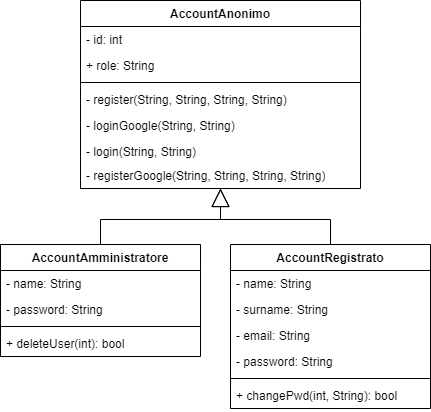

The diagram above was exported from draw.io. Its source (the exported page's mxGraphModel, read from the mxfile embedded in the PNG):
<mxGraphModel dx="9296" dy="3558" grid="1" gridSize="10" guides="1" tooltips="1" connect="1" arrows="1" fold="1" page="1" pageScale="1" pageWidth="3300" pageHeight="2339" math="0" shadow="0">
  <root>
    <mxCell id="0" />
    <mxCell id="1" parent="0" />
    <mxCell id="2" style="endArrow=block;endSize=16;endFill=0;html=1;rounded=0;entryX=0.5;entryY=1;entryDx=0;entryDy=0;exitX=0.5;exitY=0;exitDx=0;exitDy=0;" edge="1" source="3" target="16" parent="1">
      <mxGeometry relative="1" as="geometry">
        <Array as="points">
          <mxPoint x="-5700" y="-1941" />
          <mxPoint x="-5580" y="-1941" />
        </Array>
        <mxPoint x="-5440" y="-2231" as="sourcePoint" />
      </mxGeometry>
    </mxCell>
    <mxCell id="3" value="AccountAmministratore" style="swimlane;fontStyle=1;align=center;verticalAlign=top;childLayout=stackLayout;horizontal=1;startSize=26;horizontalStack=0;resizeParent=1;resizeParentMax=0;resizeLast=0;collapsible=1;marginBottom=0;whiteSpace=wrap;html=1;" vertex="1" parent="1">
      <mxGeometry x="-5800" y="-1916" width="200" height="112" as="geometry" />
    </mxCell>
    <mxCell id="4" value="- name: String" style="text;strokeColor=none;fillColor=none;align=left;verticalAlign=top;spacingLeft=4;spacingRight=4;overflow=hidden;rotatable=0;points=[[0,0.5],[1,0.5]];portConstraint=eastwest;whiteSpace=wrap;html=1;" vertex="1" parent="3">
      <mxGeometry y="26" width="200" height="26" as="geometry" />
    </mxCell>
    <mxCell id="5" value="- password: String" style="text;strokeColor=none;fillColor=none;align=left;verticalAlign=top;spacingLeft=4;spacingRight=4;overflow=hidden;rotatable=0;points=[[0,0.5],[1,0.5]];portConstraint=eastwest;whiteSpace=wrap;html=1;" vertex="1" parent="3">
      <mxGeometry y="52" width="200" height="26" as="geometry" />
    </mxCell>
    <mxCell id="6" value="" style="line;strokeWidth=1;fillColor=none;align=left;verticalAlign=middle;spacingTop=-1;spacingLeft=3;spacingRight=3;rotatable=0;labelPosition=right;points=[];portConstraint=eastwest;strokeColor=inherit;" vertex="1" parent="3">
      <mxGeometry y="78" width="200" height="8" as="geometry" />
    </mxCell>
    <mxCell id="7" value="+ deleteUser(int): bool" style="text;strokeColor=none;fillColor=none;align=left;verticalAlign=top;spacingLeft=4;spacingRight=4;overflow=hidden;rotatable=0;points=[[0,0.5],[1,0.5]];portConstraint=eastwest;whiteSpace=wrap;html=1;" vertex="1" parent="3">
      <mxGeometry y="86" width="200" height="26" as="geometry" />
    </mxCell>
    <mxCell id="8" style="endArrow=block;endSize=16;endFill=0;html=1;rounded=0;entryX=0.5;entryY=1;entryDx=0;entryDy=0;exitX=0.5;exitY=0;exitDx=0;exitDy=0;" edge="1" source="9" target="16" parent="1">
      <mxGeometry relative="1" as="geometry">
        <Array as="points">
          <mxPoint x="-5470" y="-1941" />
          <mxPoint x="-5580" y="-1941" />
        </Array>
        <mxPoint x="-5730" y="-2311" as="sourcePoint" />
      </mxGeometry>
    </mxCell>
    <mxCell id="9" value="AccountRegistrato" style="swimlane;fontStyle=1;align=center;verticalAlign=top;childLayout=stackLayout;horizontal=1;startSize=26;horizontalStack=0;resizeParent=1;resizeParentMax=0;resizeLast=0;collapsible=1;marginBottom=0;whiteSpace=wrap;html=1;" vertex="1" parent="1">
      <mxGeometry x="-5570" y="-1916" width="200" height="164" as="geometry" />
    </mxCell>
    <mxCell id="10" value="- name: String" style="text;strokeColor=none;fillColor=none;align=left;verticalAlign=top;spacingLeft=4;spacingRight=4;overflow=hidden;rotatable=0;points=[[0,0.5],[1,0.5]];portConstraint=eastwest;whiteSpace=wrap;html=1;" vertex="1" parent="9">
      <mxGeometry y="26" width="200" height="26" as="geometry" />
    </mxCell>
    <mxCell id="11" value="- surname: String" style="text;strokeColor=none;fillColor=none;align=left;verticalAlign=top;spacingLeft=4;spacingRight=4;overflow=hidden;rotatable=0;points=[[0,0.5],[1,0.5]];portConstraint=eastwest;whiteSpace=wrap;html=1;" vertex="1" parent="9">
      <mxGeometry y="52" width="200" height="26" as="geometry" />
    </mxCell>
    <mxCell id="12" value="- email: String" style="text;strokeColor=none;fillColor=none;align=left;verticalAlign=top;spacingLeft=4;spacingRight=4;overflow=hidden;rotatable=0;points=[[0,0.5],[1,0.5]];portConstraint=eastwest;whiteSpace=wrap;html=1;" vertex="1" parent="9">
      <mxGeometry y="78" width="200" height="26" as="geometry" />
    </mxCell>
    <mxCell id="13" value="- password: String" style="text;strokeColor=none;fillColor=none;align=left;verticalAlign=top;spacingLeft=4;spacingRight=4;overflow=hidden;rotatable=0;points=[[0,0.5],[1,0.5]];portConstraint=eastwest;whiteSpace=wrap;html=1;" vertex="1" parent="9">
      <mxGeometry y="104" width="200" height="26" as="geometry" />
    </mxCell>
    <mxCell id="14" value="" style="line;strokeWidth=1;fillColor=none;align=left;verticalAlign=middle;spacingTop=-1;spacingLeft=3;spacingRight=3;rotatable=0;labelPosition=right;points=[];portConstraint=eastwest;strokeColor=inherit;" vertex="1" parent="9">
      <mxGeometry y="130" width="200" height="8" as="geometry" />
    </mxCell>
    <mxCell id="15" value="+ changePwd(int, String): bool" style="text;strokeColor=none;fillColor=none;align=left;verticalAlign=top;spacingLeft=4;spacingRight=4;overflow=hidden;rotatable=0;points=[[0,0.5],[1,0.5]];portConstraint=eastwest;whiteSpace=wrap;html=1;" vertex="1" parent="9">
      <mxGeometry y="138" width="200" height="26" as="geometry" />
    </mxCell>
    <mxCell id="16" value="AccountAnonimo" style="swimlane;fontStyle=1;align=center;verticalAlign=top;childLayout=stackLayout;horizontal=1;startSize=26;horizontalStack=0;resizeParent=1;resizeParentMax=0;resizeLast=0;collapsible=1;marginBottom=0;whiteSpace=wrap;html=1;" vertex="1" parent="1">
      <mxGeometry x="-5720" y="-2160" width="280" height="188" as="geometry">
        <mxRectangle x="-120" y="-40" width="140" height="30" as="alternateBounds" />
      </mxGeometry>
    </mxCell>
    <mxCell id="17" value="- id: int" style="text;strokeColor=none;fillColor=none;align=left;verticalAlign=top;spacingLeft=4;spacingRight=4;overflow=hidden;rotatable=0;points=[[0,0.5],[1,0.5]];portConstraint=eastwest;whiteSpace=wrap;html=1;" vertex="1" parent="16">
      <mxGeometry y="26" width="280" height="26" as="geometry" />
    </mxCell>
    <mxCell id="18" value="+ role: String" style="text;strokeColor=none;fillColor=none;align=left;verticalAlign=top;spacingLeft=4;spacingRight=4;overflow=hidden;rotatable=0;points=[[0,0.5],[1,0.5]];portConstraint=eastwest;whiteSpace=wrap;html=1;" vertex="1" parent="16">
      <mxGeometry y="52" width="280" height="26" as="geometry" />
    </mxCell>
    <mxCell id="19" value="" style="line;strokeWidth=1;fillColor=none;align=left;verticalAlign=middle;spacingTop=-1;spacingLeft=3;spacingRight=3;rotatable=0;labelPosition=right;points=[];portConstraint=eastwest;strokeColor=inherit;" vertex="1" parent="16">
      <mxGeometry y="78" width="280" height="8" as="geometry" />
    </mxCell>
    <mxCell id="20" value="- register(String, String, String, String)" style="text;strokeColor=none;fillColor=none;align=left;verticalAlign=top;spacingLeft=4;spacingRight=4;overflow=hidden;rotatable=0;points=[[0,0.5],[1,0.5]];portConstraint=eastwest;whiteSpace=wrap;html=1;" vertex="1" parent="16">
      <mxGeometry y="86" width="280" height="26" as="geometry" />
    </mxCell>
    <mxCell id="21" value="- loginGoogle(String, String)" style="text;strokeColor=none;fillColor=none;align=left;verticalAlign=top;spacingLeft=4;spacingRight=4;overflow=hidden;rotatable=0;points=[[0,0.5],[1,0.5]];portConstraint=eastwest;whiteSpace=wrap;html=1;" vertex="1" parent="16">
      <mxGeometry y="112" width="280" height="26" as="geometry" />
    </mxCell>
    <mxCell id="22" value="- login(String, String)&amp;nbsp;" style="text;strokeColor=none;fillColor=none;align=left;verticalAlign=top;spacingLeft=4;spacingRight=4;overflow=hidden;rotatable=0;points=[[0,0.5],[1,0.5]];portConstraint=eastwest;whiteSpace=wrap;html=1;" vertex="1" parent="16">
      <mxGeometry y="138" width="280" height="24" as="geometry" />
    </mxCell>
    <mxCell id="23" value="- registerGoogle(String, String, String, String)" style="text;strokeColor=none;fillColor=none;align=left;verticalAlign=top;spacingLeft=4;spacingRight=4;overflow=hidden;rotatable=0;points=[[0,0.5],[1,0.5]];portConstraint=eastwest;whiteSpace=wrap;html=1;" vertex="1" parent="16">
      <mxGeometry y="162" width="280" height="26" as="geometry" />
    </mxCell>
  </root>
</mxGraphModel>